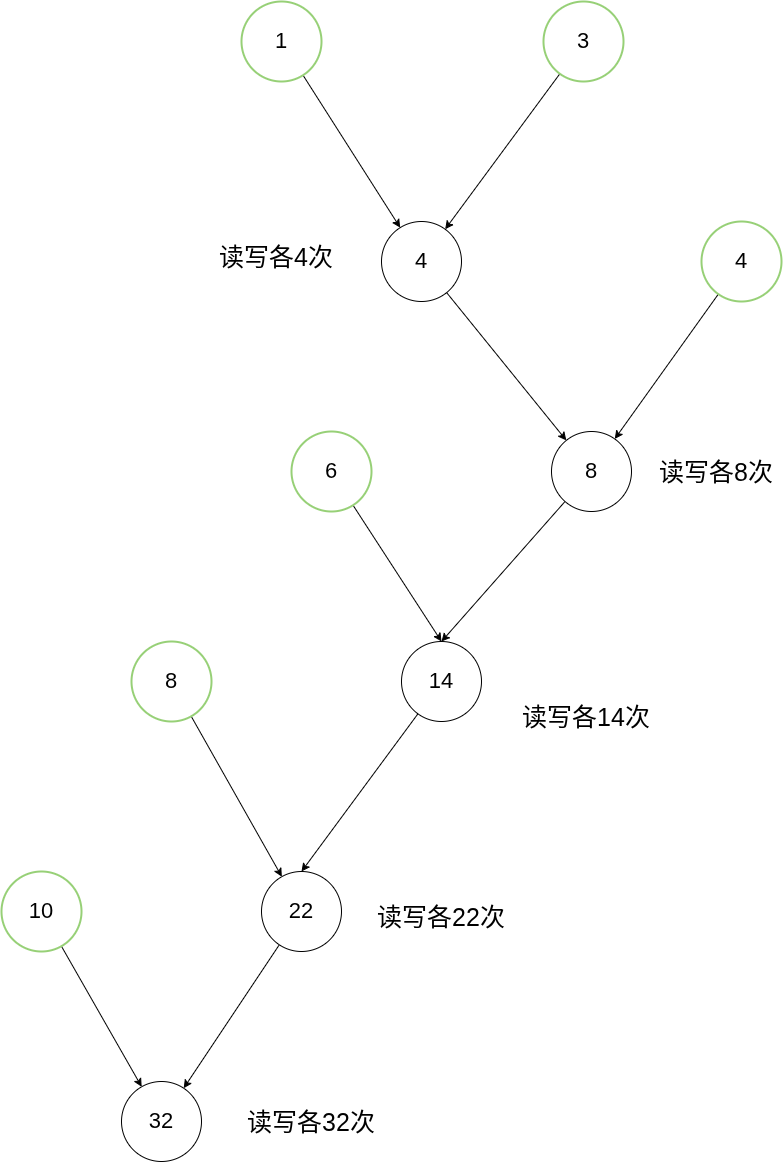

The diagram above was exported from draw.io. Its source (the exported page's mxGraphModel, read from the mxfile embedded in the PNG):
<mxGraphModel dx="2420" dy="1674" grid="1" gridSize="10" guides="1" tooltips="1" connect="1" arrows="1" fold="1" page="0" pageScale="1" pageWidth="827" pageHeight="1169" math="0" shadow="0">
  <root>
    <mxCell id="0" />
    <mxCell id="1" parent="0" />
    <mxCell id="DW32fYXy-QnS54DT65hP-35" edge="1" parent="1" source="DW32fYXy-QnS54DT65hP-2" style="rounded=0;orthogonalLoop=1;jettySize=auto;html=1;" target="DW32fYXy-QnS54DT65hP-27">
      <mxGeometry relative="1" as="geometry" />
    </mxCell>
    <mxCell id="DW32fYXy-QnS54DT65hP-2" parent="1" style="ellipse;whiteSpace=wrap;html=1;aspect=fixed;strokeWidth=2;fontSize=22;strokeColor=#97D077;" value="3" vertex="1">
      <mxGeometry height="80" width="80" x="362" as="geometry" />
    </mxCell>
    <mxCell id="DW32fYXy-QnS54DT65hP-40" edge="1" parent="1" source="DW32fYXy-QnS54DT65hP-4" style="rounded=0;orthogonalLoop=1;jettySize=auto;html=1;" target="DW32fYXy-QnS54DT65hP-32">
      <mxGeometry relative="1" as="geometry" />
    </mxCell>
    <mxCell id="DW32fYXy-QnS54DT65hP-4" parent="1" style="ellipse;whiteSpace=wrap;html=1;aspect=fixed;strokeWidth=2;fontSize=22;strokeColor=#97D077;" value="8" vertex="1">
      <mxGeometry height="80" width="80" x="-50" y="640" as="geometry" />
    </mxCell>
    <mxCell id="DW32fYXy-QnS54DT65hP-37" edge="1" parent="1" source="DW32fYXy-QnS54DT65hP-6" style="rounded=0;orthogonalLoop=1;jettySize=auto;html=1;" target="DW32fYXy-QnS54DT65hP-30">
      <mxGeometry relative="1" as="geometry" />
    </mxCell>
    <mxCell id="DW32fYXy-QnS54DT65hP-6" parent="1" style="ellipse;whiteSpace=wrap;html=1;aspect=fixed;strokeWidth=2;fontSize=22;strokeColor=#97D077;" value="4" vertex="1">
      <mxGeometry height="80" width="80" x="520" y="220" as="geometry" />
    </mxCell>
    <mxCell id="DW32fYXy-QnS54DT65hP-42" edge="1" parent="1" source="DW32fYXy-QnS54DT65hP-8" style="rounded=0;orthogonalLoop=1;jettySize=auto;html=1;" target="DW32fYXy-QnS54DT65hP-33">
      <mxGeometry relative="1" as="geometry" />
    </mxCell>
    <mxCell id="DW32fYXy-QnS54DT65hP-8" parent="1" style="ellipse;whiteSpace=wrap;html=1;aspect=fixed;strokeWidth=2;fontSize=22;strokeColor=#97D077;" value="10" vertex="1">
      <mxGeometry height="80" width="80" x="-180" y="870" as="geometry" />
    </mxCell>
    <mxCell id="DW32fYXy-QnS54DT65hP-38" edge="1" parent="1" source="DW32fYXy-QnS54DT65hP-10" style="rounded=0;orthogonalLoop=1;jettySize=auto;html=1;entryX=0.5;entryY=0;entryDx=0;entryDy=0;" target="DW32fYXy-QnS54DT65hP-31">
      <mxGeometry relative="1" as="geometry" />
    </mxCell>
    <mxCell id="DW32fYXy-QnS54DT65hP-10" parent="1" style="ellipse;whiteSpace=wrap;html=1;aspect=fixed;strokeWidth=2;fontSize=22;strokeColor=#97D077;" value="6" vertex="1">
      <mxGeometry height="80" width="80" x="110" y="430" as="geometry" />
    </mxCell>
    <mxCell id="DW32fYXy-QnS54DT65hP-34" edge="1" parent="1" source="DW32fYXy-QnS54DT65hP-12" style="rounded=0;orthogonalLoop=1;jettySize=auto;html=1;" target="DW32fYXy-QnS54DT65hP-27">
      <mxGeometry relative="1" as="geometry" />
    </mxCell>
    <mxCell id="DW32fYXy-QnS54DT65hP-12" parent="1" style="ellipse;whiteSpace=wrap;html=1;aspect=fixed;strokeWidth=2;fontSize=22;strokeColor=#97D077;" value="1" vertex="1">
      <mxGeometry height="80" width="80" x="60" as="geometry" />
    </mxCell>
    <mxCell id="DW32fYXy-QnS54DT65hP-36" edge="1" parent="1" source="DW32fYXy-QnS54DT65hP-27" style="rounded=0;orthogonalLoop=1;jettySize=auto;html=1;" target="DW32fYXy-QnS54DT65hP-30">
      <mxGeometry relative="1" as="geometry" />
    </mxCell>
    <mxCell id="DW32fYXy-QnS54DT65hP-27" parent="1" style="ellipse;whiteSpace=wrap;html=1;aspect=fixed;strokeWidth=1;fontSize=22;" value="4" vertex="1">
      <mxGeometry height="80" width="80" x="200" y="220" as="geometry" />
    </mxCell>
    <mxCell id="DW32fYXy-QnS54DT65hP-39" edge="1" parent="1" source="DW32fYXy-QnS54DT65hP-30" style="rounded=0;orthogonalLoop=1;jettySize=auto;html=1;entryX=0.5;entryY=0;entryDx=0;entryDy=0;" target="DW32fYXy-QnS54DT65hP-31">
      <mxGeometry relative="1" as="geometry" />
    </mxCell>
    <mxCell id="DW32fYXy-QnS54DT65hP-30" parent="1" style="ellipse;whiteSpace=wrap;html=1;aspect=fixed;strokeWidth=1;fontSize=22;" value="8" vertex="1">
      <mxGeometry height="80" width="80" x="370" y="430" as="geometry" />
    </mxCell>
    <mxCell id="DW32fYXy-QnS54DT65hP-41" edge="1" parent="1" source="DW32fYXy-QnS54DT65hP-31" style="rounded=0;orthogonalLoop=1;jettySize=auto;html=1;entryX=0.5;entryY=0;entryDx=0;entryDy=0;" target="DW32fYXy-QnS54DT65hP-32">
      <mxGeometry relative="1" as="geometry" />
    </mxCell>
    <mxCell id="DW32fYXy-QnS54DT65hP-31" parent="1" style="ellipse;whiteSpace=wrap;html=1;aspect=fixed;strokeWidth=1;fontSize=22;" value="14" vertex="1">
      <mxGeometry height="80" width="80" x="220" y="640" as="geometry" />
    </mxCell>
    <mxCell id="DW32fYXy-QnS54DT65hP-43" edge="1" parent="1" source="DW32fYXy-QnS54DT65hP-32" style="rounded=0;orthogonalLoop=1;jettySize=auto;html=1;" target="DW32fYXy-QnS54DT65hP-33" value=" ">
      <mxGeometry relative="1" as="geometry" />
    </mxCell>
    <mxCell id="DW32fYXy-QnS54DT65hP-32" parent="1" style="ellipse;whiteSpace=wrap;html=1;aspect=fixed;strokeWidth=1;fontSize=22;" value="22" vertex="1">
      <mxGeometry height="80" width="80" x="80" y="870" as="geometry" />
    </mxCell>
    <mxCell id="DW32fYXy-QnS54DT65hP-33" parent="1" style="ellipse;whiteSpace=wrap;html=1;aspect=fixed;strokeWidth=1;fontSize=22;" value="32" vertex="1">
      <mxGeometry height="80" width="80" x="-60" y="1080" as="geometry" />
    </mxCell>
    <mxCell id="DW32fYXy-QnS54DT65hP-44" parent="1" style="text;html=1;whiteSpace=wrap;strokeColor=none;fillColor=none;align=center;verticalAlign=middle;rounded=0;fontSize=25;" value="读写各4次" vertex="1">
      <mxGeometry height="50" width="130" x="30" y="230" as="geometry" />
    </mxCell>
    <mxCell id="7hdg2iA8dFZtIiwgpbbH-1" parent="1" style="text;html=1;whiteSpace=wrap;strokeColor=none;fillColor=none;align=center;verticalAlign=middle;rounded=0;fontSize=25;" value="读写各8次" vertex="1">
      <mxGeometry height="50" width="130" x="470" y="445" as="geometry" />
    </mxCell>
    <mxCell id="7hdg2iA8dFZtIiwgpbbH-2" parent="1" style="text;html=1;whiteSpace=wrap;strokeColor=none;fillColor=none;align=center;verticalAlign=middle;rounded=0;fontSize=25;" value="读写各14次" vertex="1">
      <mxGeometry height="50" width="130" x="340" y="690" as="geometry" />
    </mxCell>
    <mxCell id="ztVmT_W989dMj_1rrPWS-1" parent="1" style="text;html=1;whiteSpace=wrap;strokeColor=none;fillColor=none;align=center;verticalAlign=middle;rounded=0;fontSize=25;" value="读写各22次" vertex="1">
      <mxGeometry height="50" width="130" x="195" y="890" as="geometry" />
    </mxCell>
    <mxCell id="ztVmT_W989dMj_1rrPWS-2" parent="1" style="text;html=1;whiteSpace=wrap;strokeColor=none;fillColor=none;align=center;verticalAlign=middle;rounded=0;fontSize=25;" value="读写各32次" vertex="1">
      <mxGeometry height="50" width="130" x="65" y="1095" as="geometry" />
    </mxCell>
  </root>
</mxGraphModel>